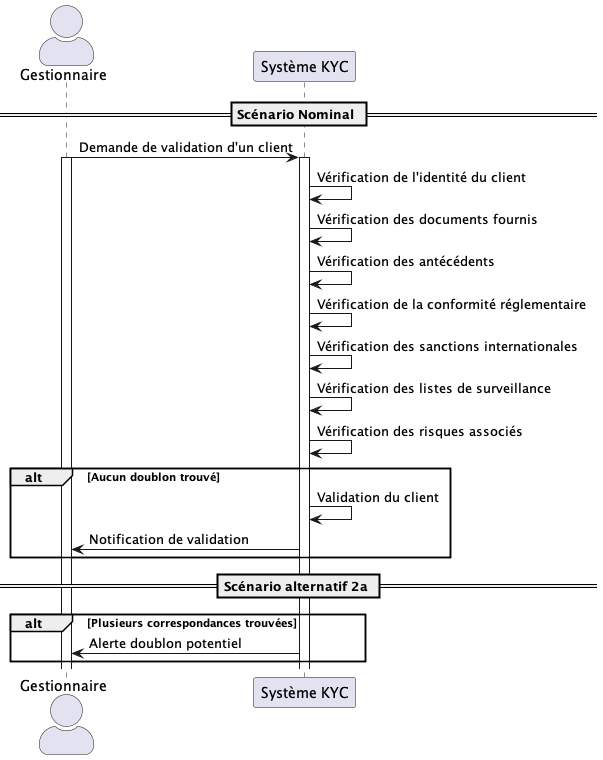

The diagram above was rendered by PlantUML. Its source (embedded in the PNG):
@startuml UC028
skinparam actorStyle awesome

actor "Gestionnaire" as Gestionnaire
participant "Système KYC" as KYC

== Scénario Nominal ==
Gestionnaire -> KYC : Demande de validation d'un client
activate Gestionnaire
activate KYC
KYC -> KYC : Vérification de l'identité du client
KYC -> KYC : Vérification des documents fournis
KYC -> KYC : Vérification des antécédents
KYC -> KYC : Vérification de la conformité réglementaire
KYC -> KYC : Vérification des sanctions internationales
KYC -> KYC : Vérification des listes de surveillance
KYC -> KYC : Vérification des risques associés

alt Aucun doublon trouvé
    KYC -> KYC : Validation du client
    KYC -> Gestionnaire : Notification de validation
end

== Scénario alternatif 2a ==
alt Plusieurs correspondances trouvées
    KYC -> Gestionnaire : Alerte doublon potentiel
end
@enduml